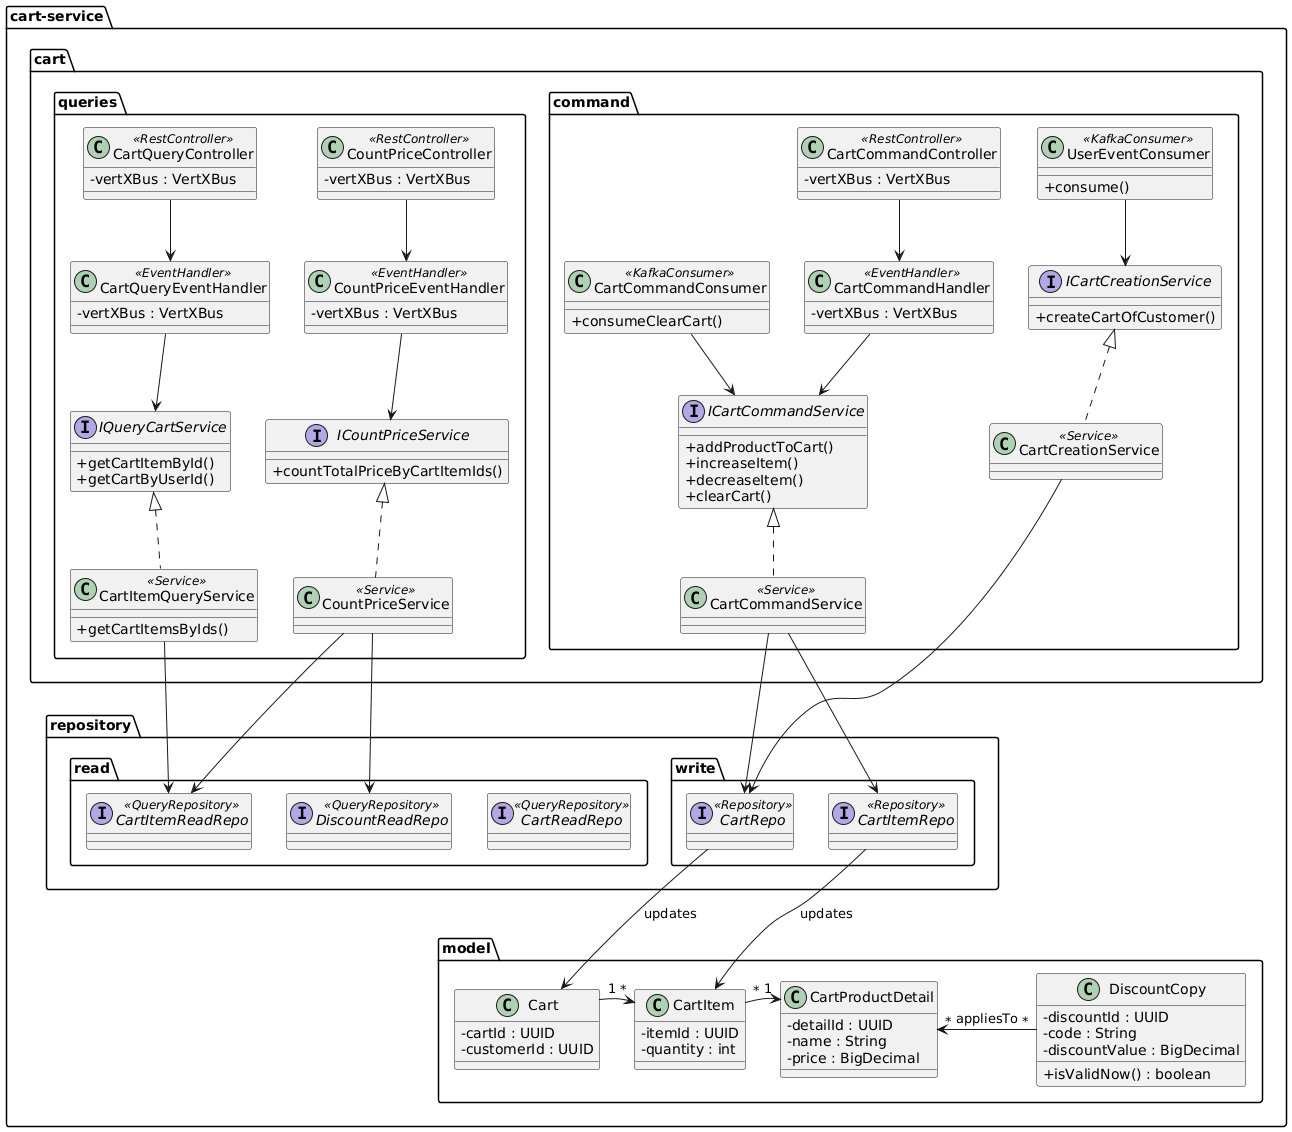

The diagram above was rendered by PlantUML. Its source (embedded in the PNG):
@startuml
' === BALANCED CONFIGURATION TO PREVENT TEXT DROPPING ===
skinparam classAttributeIconSize 0

package "cart-service" {
  package "cart"{
  
  package "queries"{
  
  class CartQueryController <<RestController>>{
      -vertXBus : VertXBus
  }
  
  class CartQueryEventHandler <<EventHandler>>{
      -vertXBus : VertXBus
  }
  
  interface IQueryCartService{
      +getCartItemById()
      +getCartByUserId()
  }
  
  class CartItemQueryService <<Service>>{
      +getCartItemsByIds()
  }
  
  class CountPriceController <<RestController>>{
      -vertXBus : VertXBus
  }
  
  class CountPriceEventHandler <<EventHandler>>{
      -vertXBus : VertXBus
  }
  
  interface ICountPriceService{
      +countTotalPriceByCartItemIds()
  }
  
  class CountPriceService <<Service>>{
  }
  
  CartQueryController --> CartQueryEventHandler
  CartQueryEventHandler --> IQueryCartService
  IQueryCartService <|.. CartItemQueryService
  
  CountPriceController --> CountPriceEventHandler
  CountPriceEventHandler --> ICountPriceService
  ICountPriceService <|.. CountPriceService
  
  }
    package "command"{
      class CartCommandController <<RestController>>{
        - vertXBus : VertXBus
      }
      
      class CartCommandHandler <<EventHandler>>{
         -vertXBus : VertXBus
      }
      
      interface ICartCommandService{
         +addProductToCart()
         +increaseItem()
         +decreaseItem()
         +clearCart()
      }
      
      class CartCommandService <<Service>>
      
      class CartCommandConsumer <<KafkaConsumer>>{
         +consumeClearCart()
      }
      
      class UserEventConsumer <<KafkaConsumer>>{
         +consume()
      }
      
      interface ICartCreationService{
         +createCartOfCustomer()
      }
      
      class CartCreationService <<Service>>
      
      CartCommandController --> CartCommandHandler

      CartCommandHandler --> ICartCommandService
      
      ICartCommandService <|.. CartCommandService
      
      CartCommandConsumer --> ICartCommandService
      
      
      UserEventConsumer --> ICartCreationService
      
      ICartCreationService <|.. CartCreationService
    }
  }
  package "model"{
    class Cart{
        -cartId : UUID
        -customerId : UUID
    }
    
    class CartItem{
        -itemId : UUID
        -quantity : int
    }
    
    class CartProductDetail{
        -detailId : UUID
        -name : String
        -price : BigDecimal
    }
    
    class DiscountCopy{
        -discountId : UUID
        -code : String
        -discountValue : BigDecimal
        +isValidNow() : boolean
    }
    
    Cart -[hidden]right-> CartItem
    CartItem -[hidden]right-> CartProductDetail
    CartProductDetail -[hidden]right-> DiscountCopy
    
    
    ' Real relationships
    Cart "1" --> "*" CartItem
    
    CartItem "*" --> "1" CartProductDetail
    
    CartProductDetail "*" <-- "*" DiscountCopy : appliesTo
  }
  
  package "repository"{
  
      package "read"{
  
          interface CartReadRepo <<QueryRepository>>
          interface CartItemReadRepo <<QueryRepository>>
          interface DiscountReadRepo <<QueryRepository>>
  
      }
  
      package "write"{
  
          interface CartRepo <<Repository>>
          interface CartItemRepo <<Repository>>
  
      }
  
  }
  CartRepo --> Cart : "updates"
  CartItemRepo --> CartItem : "updates"
  
  CountPriceService --> CartItemReadRepo
  CountPriceService --> DiscountReadRepo
  CartItemQueryService --> CartItemReadRepo
  
  CartCreationService --> CartRepo
  CartCommandService --> CartRepo
  CartCommandService --> CartItemRepo
  
}
@enduml